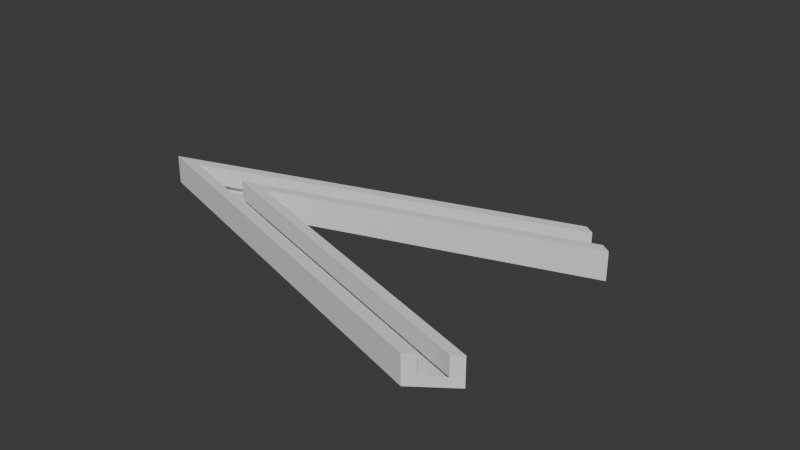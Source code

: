 # Source: base_smallframe.blend  (saved by Blender 4.1.23; exported with 4.5.12 LTS)
import bpy
from mathutils import Matrix  # noqa: F401  (used for matrix-valued properties, if any)

bpy.ops.wm.read_factory_settings(use_empty=True)
scene = bpy.context.scene
scene.name = 'Scene'

# ---- collections
col_collection = bpy.data.collections.new('Collection'); scene.collection.children.link(col_collection)

# ---- world
world_world = bpy.data.worlds.new('World'); scene.world = world_world
world_world.use_nodes = True; world_world.node_tree.nodes.clear()
_N = world_world.node_tree.nodes; _L = world_world.node_tree.links
n0 = _N.new('ShaderNodeOutputWorld'); n0.name = 'World Output'; n0.location = (300, 300)
n1 = _N.new('ShaderNodeBackground'); n1.name = 'Background'; n1.location = (10, 300)
n1.inputs[0].default_value = (0.05088, 0.05088, 0.05088, 1.0)
_L.new(n1.outputs[0], n0.inputs[0])
n0.is_active_output = True
world_world.color = (0.05088, 0.05088, 0.05088)
world_world.use_sun_shadow = False
world_world.sun_shadow_jitter_overblur = 0.0

# ---- meshes
me_plane_019 = bpy.data.meshes.new('Plane.019')
me_plane_019.from_pydata([(-0.9841, -1.0, 0.0), (-0.8545, -0.5, 0.0), (-0.4658, 1.0, 0.0), (-0.5954, 0.5, 0.0), (0.5003, 11.81, 0.0), (0.9498, 0.5, 0.0), (0.6983, 11.04, 0.0), (0.8886, -0.5, 0.0), (0.5498, 11.62, 0.0), (0.9804, 1.0, 0.0), (0.6488, 11.23, 0.0), (0.858, -1.0, 0.0), (0.2777, 8.032, 0.0), (-0.5635, 2.011, 0.0), (-0.8545, -0.5, 0.0), (-0.8545, -0.5, 0.0), (-0.493, -0.5, 0.0), (0.4892, 0.5, 0.0), (-0.9841, -1.0, 8.0), (0.5003, 11.81, 8.0), (0.9498, 0.5, 8.0), (0.8886, -0.5, 8.0), (0.5498, 11.62, 8.0), (-0.4658, 1.0, 8.0), (0.9804, 1.0, 8.0), (0.6983, 11.04, 8.0), (0.6488, 11.23, 8.0), (0.858, -1.0, 8.0), (-0.5954, 0.5, 8.0), (0.2777, 8.032, 8.0), (-0.5635, 2.011, 8.0), (-0.8545, -0.5, 8.0), (-0.8545, -0.5, 8.0), (-0.493, -0.5, 8.0), (0.4892, 0.5, 8.0), (-0.9841, -1.0, -4.0), (-0.4658, 1.0, -4.0), (0.5003, 11.81, -4.0), (0.6983, 11.04, -4.0), (0.9804, 1.0, -4.0), (0.858, -1.0, -4.0)], [], [(4, 6, 10, 8), (14, 1, 32, 31), (1, 14, 15), (1, 14, 15), (25, 23, 24, 27, 18, 19, 22, 30, 31, 32, 33, 21, 20, 34, 28, 29, 26), (4, 8, 22, 19), (1, 16, 33, 32), (2, 9, 24, 23), (11, 0, 18, 27), (5, 17, 34, 20), (10, 6, 25, 26), (21, 7, 11, 27), (12, 10, 26, 29), (3, 12, 29, 28), (0, 4, 19, 18), (16, 7, 21, 33), (8, 13, 30, 22), (17, 3, 28, 34), (13, 14, 31, 30), (9, 5, 20, 24), (6, 2, 23, 25), (4, 0, 35, 37), (35, 40, 39, 36, 38, 37), (6, 4, 37, 38), (0, 11, 40, 35), (2, 6, 38, 36), (11, 9, 39, 40), (9, 2, 36, 39)])
_uv = me_plane_019.uv_layers.new(name='UVMap')
_uv.uv.foreach_set('vector', [0.0, 0.0, 0.0, 0.0, 0.0, 0.0, 0.0, 0.0, 0.0, 0.0, 0.0, 0.0, 0.0, 0.0, 0.0, 0.0, 0.0, 0.0, 0.0, 0.0, 0.0, 0.0, 0.0, 0.0, 0.0, 0.0, 0.0, 0.0, 0.0, 0.0, 0.0, 0.0, 0.0, 0.0, 0.0, 0.0, 0.0, 0.0, 0.0, 0.0, 0.0, 0.0, 0.0, 0.0, 0.0, 0.0, 0.0, 0.0, 0.0, 0.0, 0.0, 0.0, 0.0, 0.0, 0.0, 0.0, 0.0, 0.0, 0.0, 0.0, 0.0, 0.0, 0.0, 0.0, 0.0, 0.0, 0.0, 0.0, 0.0, 0.0, 0.0, 0.0, 0.0, 0.0, 0.0, 0.0, 0.0, 0.0, 0.0, 0.0, 0.0, 0.0, 0.0, 0.0, 0.0, 0.0, 0.0, 0.0, 0.0, 0.0, 0.0, 0.0, 0.0, 0.0, 0.0, 0.0, 0.0, 0.0, 0.0, 0.0, 0.0, 0.0, 0.0, 0.0, 0.0, 0.0, 0.0, 0.0, 0.0, 0.0, 0.0, 0.0, 0.0, 0.0, 0.0, 0.0, 0.0, 0.0, 0.0, 0.0, 0.0, 0.0, 0.0, 0.0, 0.0, 0.0, 0.0, 0.0, 0.0, 0.0, 0.0, 0.0, 0.0, 0.0, 0.0, 0.0, 0.0, 0.0, 0.0, 0.0, 0.0, 0.0, 0.0, 0.0, 0.0, 0.0, 0.0, 0.0, 0.0, 0.0, 0.0, 0.0, 0.0, 0.0, 0.0, 0.0, 0.0, 0.0, 0.0, 0.0, 0.0, 0.0, 0.0, 0.0, 0.0, 0.0, 0.0, 0.0, 0.0, 0.0, 0.0, 0.0, 0.0, 0.0, 0.0, 0.0, 0.0, 0.0, 0.0, 0.0, 0.0, 0.0, 0.0, 0.0, 0.0, 0.0, 0.0, 0.0, 0.0, 0.0, 0.0, 0.0, 0.0, 0.0, 0.0, 0.0, 0.0, 0.0, 0.0, 0.0, 0.0, 0.0, 0.0, 0.0, 0.0, 0.0, 0.0, 0.0, 0.0, 0.0, 0.0, 0.0, 0.0, 0.0, 0.0, 0.0, 0.0, 0.0, 0.0, 0.0, 0.0, 0.0, 0.0, 0.0, 0.0, 0.0, 0.0, 0.0, 0.0, 0.0, 0.0, 0.0, 0.0, 0.0, 0.0, 0.0, 0.0, 0.0, 0.0, 0.0, 0.0, 0.0, 0.0, 0.0, 0.0, 0.0, 0.0, 0.0, 0.0, 0.0])
me_plane_019.update()

# ---- objects
ob_plane_005 = bpy.data.objects.new('Plane.005', me_plane_019)

# ---- transforms, parenting, visibility, modifiers, constraints
ob_plane_005.location = (-21.28, -22.62, 0.0)
ob_plane_005.rotation_euler = (0.0, -0.0, -0.3142)
ob_plane_005.scale = (95.0, 8.0, 1.0)

# ---- collection membership
col_collection.objects.link(ob_plane_005)

# ---- scene / render settings (as saved in the file)
scene.frame_start = 1; scene.frame_end = 250; scene.frame_set(1)
scene.render.engine = 'BLENDER_EEVEE_NEXT'
scene.cycles.sampling_pattern = 'TABULATED_SOBOL'
scene.eevee.ray_tracing_options.trace_max_roughness = 0.0
bpy.context.view_layer.update()

# ---- added for rendering (the .blend has no active camera and no usable light): camera, sun
cam_auto = bpy.data.cameras.new('AutoCamera')
cam_auto.lens = 50.0
cam_auto.sensor_width = 36.0
cam_auto.clip_end = 4232.65
ob_auto_camera = bpy.data.objects.new('AutoCamera', cam_auto)
scene.collection.objects.link(ob_auto_camera)
ob_auto_camera.location = (233.083, -270.861, 194.942)
ob_auto_camera.rotation_euler = (1.09748, -7.21219e-08, 0.694738)
scene.camera = ob_auto_camera
light_auto_sun = bpy.data.lights.new('AutoSun', 'SUN')
light_auto_sun.energy = 3.0
light_auto_sun.angle = 0.0523599
ob_auto_sun = bpy.data.objects.new('AutoSun', light_auto_sun)
scene.collection.objects.link(ob_auto_sun)
ob_auto_sun.rotation_euler = (0.872665, 0.174533, 0.523599)
bpy.context.view_layer.update()
